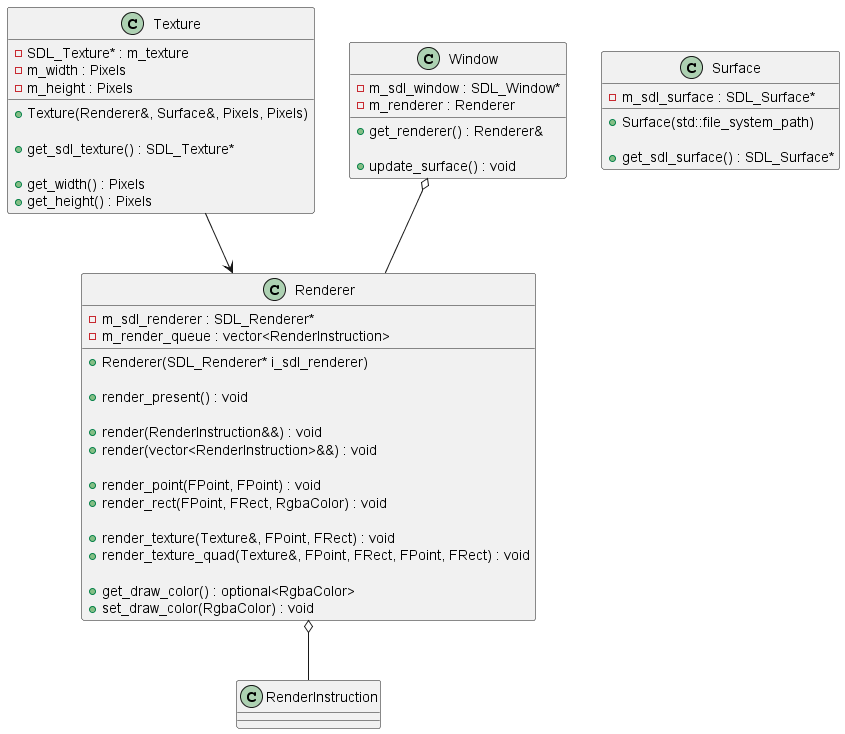

The diagram above was rendered by PlantUML. Its source (embedded in the PNG):
@startuml


class Texture
{
   - SDL_Texture* : m_texture
   - m_width : Pixels
   - m_height : Pixels

   + Texture(Renderer&, Surface&, Pixels, Pixels)

   + get_sdl_texture() : SDL_Texture*

   + get_width() : Pixels
   + get_height() : Pixels
}

class Surface
{
   - m_sdl_surface : SDL_Surface*

   + Surface(std::file_system_path)

   + get_sdl_surface() : SDL_Surface*
}

class Renderer
{
   - m_sdl_renderer : SDL_Renderer*
   - m_render_queue : vector<RenderInstruction>

   + Renderer(SDL_Renderer* i_sdl_renderer)

   + render_present() : void

   + render(RenderInstruction&&) : void
   + render(vector<RenderInstruction>&&) : void

   + render_point(FPoint, FPoint) : void
   + render_rect(FPoint, FRect, RgbaColor) : void
   
   + render_texture(Texture&, FPoint, FRect) : void
   + render_texture_quad(Texture&, FPoint, FRect, FPoint, FRect) : void

   + get_draw_color() : optional<RgbaColor>
   + set_draw_color(RgbaColor) : void
}

class Window
{
   - m_sdl_window : SDL_Window*
   - m_renderer : Renderer

   + get_renderer() : Renderer&

   + update_surface() : void
}

Texture --> Renderer

Renderer o-- RenderInstruction

Window o-- Renderer

@enduml